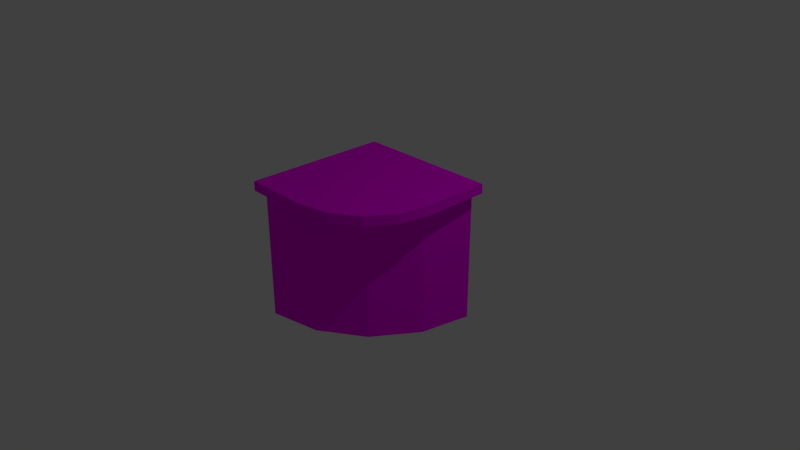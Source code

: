 # Source: BarEndRoundR.blend  (saved by Blender 2.79.0; exported with 4.5.12 LTS)
import bpy
from mathutils import Matrix  # noqa: F401  (used for matrix-valued properties, if any)

bpy.ops.wm.read_factory_settings(use_empty=True)
scene = bpy.context.scene
scene.name = 'Scene'

# ---- collections
col_collection_1 = bpy.data.collections.new('Collection 1'); scene.collection.children.link(col_collection_1)

# ---- images (referenced by path relative to the original .blend; pixels are not part of the script)
import os
ASSET_DIR = os.environ.get("B2B_ASSET_DIR", "")  # directory of the original .blend (textures are referenced by path, not embedded)
HERE = os.path.dirname(os.path.abspath(__file__))  # packed textures are extracted next to this script under _unpacked/

def load_image(name, relpath, width, height, colorspace="sRGB"):
    """Load a texture the original file referenced (path relative to the .blend, or extracted next to this script)."""
    p = next((c for c in (os.path.join(HERE, relpath), os.path.join(ASSET_DIR, relpath)) if relpath and os.path.exists(c)), "")
    if p:
        img = bpy.data.images.load(p, check_existing=True)
        img.name = name
    else:  # same state as the original file: an image datablock whose file is absent (Cycles renders it pink)
        img = bpy.data.images.new(name, width, height)
        img.source = "FILE"
        img.filepath = "//" + (relpath or name)
    img.colorspace_settings.name = colorspace
    return img
img_darkwood_jpg = load_image('DarkWood.jpg', 'DarkWood.jpg', 1024, 1024, 'sRGB')

# ---- materials (node trees are filled in below, after node groups)
mat_material = bpy.data.materials.new('Material')
mat_material.alpha_threshold = 0.0
mat_material.roughness = 0.5
mat_material.line_color = (0.0, 0.0, 0.0, 1.0)

# ---- material node trees
mat_material.use_nodes = True; mat_material.node_tree.nodes.clear()
_N = mat_material.node_tree.nodes; _L = mat_material.node_tree.links
n0 = _N.new('ShaderNodeOutputMaterial'); n0.name = 'Material Output'; n0.location = (300, 300)
n1 = _N.new('ShaderNodeBsdfDiffuse'); n1.name = 'Diffuse BSDF'; n1.location = (10, 300)
n1.inputs[1].default_value = 0.5
n2 = _N.new('ShaderNodeTexImage'); n2.name = 'Image Texture.001'; n2.location = (-190, 300)
n2.width = 140
n2.image = img_darkwood_jpg
_L.new(n1.outputs[0], n0.inputs[0])
_L.new(n2.outputs[0], n1.inputs[0])
n0.is_active_output = True

# ---- world
world_world = bpy.data.worlds.new('World'); scene.world = world_world
world_world.color = (0.05088, 0.05088, 0.05088)
world_world.use_sun_shadow = False
world_world.sun_shadow_jitter_overblur = 0.0
world_world.cycles.sampling_method = 'MANUAL'

# ---- cameras
cam_camera = bpy.data.cameras.new('Camera')
cam_camera.clip_end = 100.0
cam_camera.lens = 35.0
cam_camera.sensor_width = 32.0
cam_camera.sensor_height = 18.0
cam_camera.ortho_scale = 7.314
cam_camera.dof.focus_distance = 0.0

# ---- lights
light_lamp = bpy.data.lights.new('Lamp', 'POINT')
light_lamp.transmission_factor = 0.0
light_lamp.cutoff_distance = 30.0
light_lamp.energy = 100.0
light_lamp.shadow_buffer_clip_start = 1.001
light_lamp.shadow_soft_size = 0.1
light_lamp.shadow_maximum_resolution = 0.006
light_lamp.use_absolute_resolution = True

# ---- meshes
me_cube = bpy.data.meshes.new('Cube')
me_cube.from_pydata([(-1.0, 1.0, -1.0), (-1.0, 1.0, 1.0), (-1.0, -1.0, 1.0), (1.0, 1.0, 1.0), (-1.0, 1.0, 0.8693), (-1.0, -1.0, 0.8693), (1.0, 1.0, 0.8693), (-1.0, -0.831, -1.0), (-1.0, -0.831, 1.0), (1.0, 0.08449, 0.8693), (-1.0, -0.831, 0.8693), (0.831, 1.0, -1.0), (0.831, 1.0, 1.0), (-0.08449, -1.0, 1.0), (0.831, 1.0, 0.8693), (-0.08449, -1.0, 0.8693), (0.831, 1.0, -1.0), (-1.0, -0.831, -1.0), (0.6916, 0.2993, -1.0), (0.2947, -0.2947, -1.0), (-0.2993, -0.6916, -1.0), (-1.0, -0.831, 0.8693), (0.831, 1.0, 0.8693), (-0.2993, -0.6916, 0.8693), (0.2947, -0.2947, 0.8693), (0.6916, 0.2993, 0.8693), (-0.08449, -1.0, 1.0), (1.0, 0.08449, 1.0), (0.3305, -0.9174, 1.0), (0.6824, -0.6824, 1.0), (0.9174, -0.3305, 1.0), (1.0, 0.08449, 0.8693), (-0.08449, -1.0, 0.8693), (0.9174, -0.3305, 0.8693), (0.6824, -0.6824, 0.8693), (0.3305, -0.9174, 0.8693)], [(9, 6), (31, 9)], [(10, 5, 2, 8), (12, 3, 6, 14), (0, 7, 10, 4), (15, 32, 26, 13), (4, 10, 8, 1), (8, 2, 26), (14, 22, 16, 11), (7, 17, 21, 10), (1, 12, 14, 4), (4, 14, 11, 0), (5, 15, 13, 2), (21, 17, 20, 23), (23, 20, 19, 24), (24, 19, 18, 25), (25, 18, 16, 22), (0, 11, 16, 18, 19, 20, 17, 7), (31, 27, 30, 33), (33, 30, 29, 34), (34, 29, 28, 35), (35, 28, 26, 32), (3, 27, 31, 6), (29, 30, 26), (14, 6, 22), (2, 13, 26), (26, 28, 29), (5, 21, 23, 15), (33, 34, 24), (34, 35, 24), (33, 24, 25, 31), (27, 3, 12), (32, 15, 23), (22, 6, 31, 25), (30, 27, 26), (5, 10, 21), (24, 35, 32, 23), (12, 1, 27), (27, 1, 8, 26)])
_uv = me_cube.uv_layers.new(name='UVMap')
_uv.uv.foreach_set('vector', [0.03159, 0.3738, 0.0, 0.3738, 0.0, 0.3509, 0.03159, 0.3509, 0.3739, 0.02964, 0.3739, 0.0, 0.3983, 0.0, 0.3983, 0.02964, 0.3739, 0.7017, 0.03159, 0.7017, 0.03159, 0.3738, 0.3739, 0.3738, 0.9189, 0.4902, 0.9189, 0.4902, 0.9433, 0.4902, 0.9433, 0.4902, 0.3739, 0.3738, 0.03159, 0.3738, 0.03159, 0.3509, 0.3739, 0.3509, 3.343e-08, 0.02964, 5.571e-08, 6.274e-08, 0.1711, 0.0, 0.6246, 1.0, 0.6246, 1.0, 0.6246, 0.6721, 0.6246, 0.6721, 0.0, 0.0, 0.0, 0.0, 0.0, 0.0, 0.0, 0.0, 0.3739, 0.3509, 0.3739, 0.02964, 0.3983, 0.02964, 0.3983, 0.3509, 0.3983, 0.3509, 0.3983, 0.02964, 0.7477, 0.02964, 0.7477, 0.3509, 0.9189, 0.65, 0.9189, 0.4902, 0.9433, 0.4902, 0.9433, 0.65, 0.7477, 0.3279, 0.7477, 1.046e-08, 0.8806, 1.046e-08, 0.8806, 0.3279, 0.8806, 0.3279, 0.8806, 1.046e-08, 0.9984, 0.0, 0.9984, 0.3279, 0.3739, 1.0, 0.3739, 0.6721, 0.4916, 0.6721, 0.4916, 1.0, 0.4916, 1.0, 0.4916, 0.6721, 0.6246, 0.6721, 0.6246, 1.0, 0.7161, 0.3509, 0.7161, 0.6721, 0.7161, 0.6721, 0.5852, 0.6476, 0.4741, 0.578, 0.3999, 0.4738, 0.3739, 0.3509, 0.3739, 0.3509, 0.9433, 0.5107, 0.9677, 0.5107, 0.9677, 0.5846, 0.9433, 0.5846, 0.9433, 0.5846, 0.9677, 0.5846, 0.9677, 0.65, 0.9433, 0.65, 0.9189, 0.3509, 0.9433, 0.3509, 0.9433, 0.4163, 0.9189, 0.4163, 0.9189, 0.4163, 0.9433, 0.4163, 0.9433, 0.4902, 0.9189, 0.4902, 0.9677, 0.3509, 0.9677, 0.5107, 0.9433, 0.5107, 0.9433, 0.3509, 0.3145, 0.05572, 0.3584, 0.1174, 0.1711, 0.0, 0.9189, 0.8261, 0.8965, 0.847, 0.9189, 0.8261, 0.0, 0.0, 0.0, 0.0, 0.0, 0.0, 0.1711, 0.0, 0.2487, 0.01448, 0.3145, 0.05572, 0.8965, 0.3509, 0.9189, 0.3718, 0.8447, 0.476, 0.7755, 0.4644, 0.7316, 0.6718, 0.7161, 0.5989, 0.8186, 0.5989, 0.7161, 0.5989, 0.7316, 0.5261, 0.8186, 0.5989, 0.7316, 0.6718, 0.8186, 0.5989, 0.8447, 0.7219, 0.7755, 0.7335, 0.3739, 0.1902, 0.3739, 0.3509, 0.3423, 0.3509, 0.7755, 0.4644, 0.7755, 0.4644, 0.8447, 0.476, 0.9189, 0.8261, 0.8965, 0.847, 0.7755, 0.7335, 0.8447, 0.7219, 0.3584, 0.1174, 0.3739, 0.1902, 0.1711, 0.0, 0.0, 0.0, 0.0, 0.0, 0.0, 0.0, 0.8186, 0.5989, 0.7316, 0.5261, 0.7755, 0.4644, 0.8447, 0.476, 0.3423, 0.3509, 0.0, 0.3509, 0.3739, 0.1902, 0.3739, 0.1902, 0.0, 0.3509, 3.343e-08, 0.02964, 0.1711, 0.0])
me_cube.materials.append(mat_material)
me_cube.use_remesh_preserve_volume = False
me_cube.use_remesh_preserve_attributes = False
me_cube.use_mirror_vertex_groups = False
me_cube.update()

# ---- objects
ob_cube = bpy.data.objects.new('Cube', me_cube)
ob_lamp = bpy.data.objects.new('Lamp', light_lamp)
ob_camera = bpy.data.objects.new('Camera', cam_camera)

# ---- transforms, parenting, visibility, modifiers, constraints
ob_cube.location = (0.0, 0.0, 0.0)
ob_cube.lock_rotations_4d = False
ob_cube.empty_display_type = 'ARROWS'
ob_cube.lineart.crease_threshold = 0.0
ob_lamp.location = (4.076, 1.005, 5.904)
ob_lamp.rotation_euler = (0.6503, 0.05522, 1.866)
ob_lamp.lock_rotations_4d = False
ob_lamp.empty_display_type = 'ARROWS'
ob_lamp.color = (0.0, 0.0, 0.0, 0.0)
ob_lamp.lineart.crease_threshold = 0.0
ob_camera.location = (7.481, -6.508, 5.344)
ob_camera.rotation_euler = (1.109, 0.0, 0.8149)
ob_camera.lock_rotations_4d = False
ob_camera.empty_display_type = 'ARROWS'
ob_camera.color = (0.0, 0.0, 0.0, 0.0)
ob_camera.display_type = 'WIRE'
ob_camera.lineart.crease_threshold = 0.0

# ---- collection membership
col_collection_1.objects.link(ob_cube)
col_collection_1.objects.link(ob_lamp)
col_collection_1.objects.link(ob_camera)

# ---- scene / render settings (as saved in the file)
scene.camera = ob_camera
scene.frame_start = 1; scene.frame_end = 250; scene.frame_set(1)
scene.render.engine = 'CYCLES'
scene.render.resolution_percentage = 50
scene.render.dither_intensity = 0.0
scene.cycles.use_denoising = False
scene.cycles.samples = 128
scene.cycles.sampling_pattern = 'TABULATED_SOBOL'
scene.cycles.use_adaptive_sampling = False
scene.cycles.use_light_tree = False
scene.cycles.blur_glossy = 0.0
scene.cycles.sample_clamp_indirect = 0.0
scene.view_settings.view_transform = 'Standard'
bpy.context.view_layer.update()
